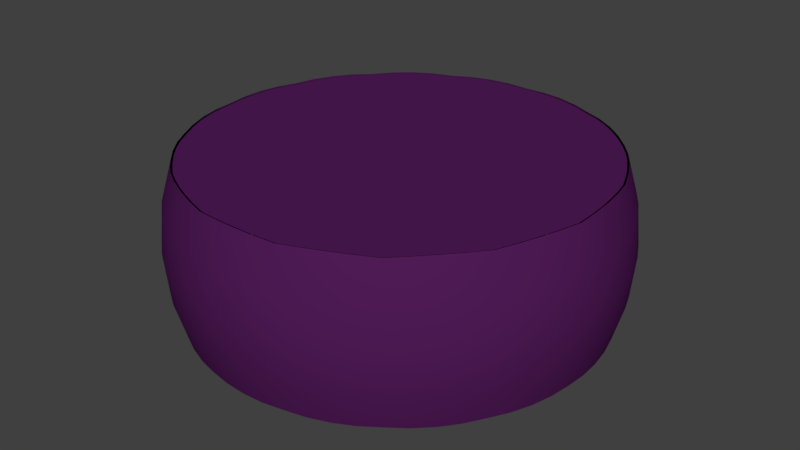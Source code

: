 # Source: Aubergine_Split.blend  (saved by Blender 2.78.0; exported with 4.5.12 LTS)
import bpy
from mathutils import Matrix  # noqa: F401  (used for matrix-valued properties, if any)

bpy.ops.wm.read_factory_settings(use_empty=True)
scene = bpy.context.scene
scene.name = 'Scene'

# ---- collections
col_collection_1 = bpy.data.collections.new('Collection 1'); scene.collection.children.link(col_collection_1)

# ---- materials (node trees are filled in below, after node groups)
mat_bottom = bpy.data.materials.new('Bottom')
mat_bottom.alpha_threshold = 0.0
mat_bottom.use_transparent_shadow = False
mat_bottom.diffuse_color = (0.08317, 0.01174, 0.0985, 1.0)
mat_bottom.roughness = 0.5
mat_top = bpy.data.materials.new('Top')
mat_top.alpha_threshold = 0.0
mat_top.use_transparent_shadow = False
mat_top.diffuse_color = (0.009348, 0.2738, 0.01868, 1.0)
mat_top.roughness = 0.5

# ---- material node trees

# ---- world
world_world = bpy.data.worlds.new('World'); scene.world = world_world
world_world.color = (0.05088, 0.05088, 0.05088)
world_world.use_sun_shadow = False
world_world.sun_shadow_jitter_overblur = 0.0
world_world.cycles.sampling_method = 'MANUAL'

# ---- meshes
me_sphere_001 = bpy.data.meshes.new('Sphere.001')
me_sphere_001.from_pydata([(0.29, 0.6514, 0.275), (0.2919, 0.6556, -0.2628), (0.5299, 0.4771, 0.275), (0.5333, 0.4802, -0.2628), (0.6781, 0.2203, 0.275), (0.6825, 0.2218, -0.2628), (0.7091, -0.07453, 0.275), (0.7137, -0.07502, -0.2628), (0.6175, -0.3565, 0.275), (0.6215, -0.3588, -0.2628), (0.4191, -0.5769, 0.275), (0.4218, -0.5806, -0.2628), (0.1482, -0.6974, 0.275), (0.1492, -0.702, -0.2628), (-0.1482, -0.6974, 0.275), (-0.1492, -0.702, -0.2628), (-0.4191, -0.5769, 0.275), (-0.4218, -0.5806, -0.2628), (-0.6175, -0.3565, 0.275), (-0.6215, -0.3588, -0.2628), (-0.7091, -0.07453, 0.275), (-0.7137, -0.07502, -0.2628), (-0.6781, 0.2203, 0.275), (-0.6825, 0.2218, -0.2628), (-0.5299, 0.4771, 0.275), (-0.5333, 0.4802, -0.2628), (-0.29, 0.6514, 0.275), (-0.2919, 0.6556, -0.2628), (1.031e-07, 0.713, 0.275), (1.226e-07, 0.7177, -0.2628), (0.4878, 0.5182, 0.2784), (0.442, 0.557, 0.2802), (0.3931, 0.5925, 0.2802), (0.3421, 0.6241, 0.2784), (0.4911, 0.5217, -0.266), (0.445, 0.5607, -0.2677), (0.3958, 0.5965, -0.2677), (0.3444, 0.6282, -0.266), (0.6564, 0.275, 0.2784), (0.6303, 0.329, 0.2802), (0.6001, 0.3814, 0.2802), (0.5664, 0.431, 0.2784), (0.6608, 0.2769, -0.266), (0.6346, 0.3313, -0.2677), (0.6042, 0.3839, -0.2677), (0.5702, 0.4338, -0.266), (0.7115, -0.01575, 0.2784), (0.7097, 0.04422, 0.2802), (0.7033, 0.1043, 0.2802), (0.6927, 0.1633, 0.2784), (0.7163, -0.01585, -0.266), (0.7144, 0.04452, -0.2677), (0.7081, 0.105, -0.2677), (0.6973, 0.1644, -0.266), (0.7039, -0.1334, -0.266), (0.6896, -0.1921, -0.2677), (0.6708, -0.2499, -0.2677), (0.6479, -0.3058, -0.266), (0.6436, -0.3038, 0.2784), (0.6663, -0.2482, 0.2802), (0.685, -0.1908, 0.2802), (0.6993, -0.1325, 0.2784), (0.4675, -0.5429, -0.266), (0.5111, -0.5011, -0.2677), (0.5518, -0.456, -0.2677), (0.5888, -0.4082, -0.266), (0.5849, -0.4055, 0.2784), (0.5481, -0.4529, 0.2802), (0.5077, -0.4978, 0.2802), (0.4644, -0.5393, 0.2784), (0.2049, -0.6816, 0.2784), (0.2614, -0.6613, 0.2802), (0.3165, -0.6367, 0.2802), (0.3694, -0.6083, 0.2784), (0.2063, -0.6861, -0.266), (0.2631, -0.6657, -0.2677), (0.3187, -0.641, -0.2677), (0.3719, -0.6124, -0.266), (-0.09004, -0.706, 0.2784), (-0.0302, -0.7104, 0.2802), (0.0302, -0.7104, 0.2802), (0.09004, -0.706, 0.2784), (-0.09064, -0.7107, -0.266), (-0.0304, -0.7152, -0.2677), (0.0304, -0.7152, -0.2677), (0.09064, -0.7107, -0.266), (-0.3694, -0.6083, 0.2784), (-0.3165, -0.6367, 0.2802), (-0.2614, -0.6613, 0.2802), (-0.2049, -0.6816, 0.2784), (-0.3719, -0.6124, -0.266), (-0.3187, -0.641, -0.2677), (-0.2631, -0.6657, -0.2677), (-0.2063, -0.6861, -0.266), (-0.5849, -0.4055, 0.2784), (-0.5481, -0.4529, 0.2802), (-0.5077, -0.4978, 0.2802), (-0.4644, -0.5393, 0.2784), (-0.5888, -0.4082, -0.266), (-0.5518, -0.456, -0.2677), (-0.5111, -0.5011, -0.2677), (-0.4675, -0.5429, -0.266), (-0.7039, -0.1334, -0.266), (-0.6896, -0.1921, -0.2677), (-0.6708, -0.2499, -0.2677), (-0.6479, -0.3058, -0.266), (-0.6436, -0.3038, 0.2784), (-0.6663, -0.2482, 0.2802), (-0.685, -0.1908, 0.2802), (-0.6993, -0.1325, 0.2784), (-0.6927, 0.1633, 0.2784), (-0.7033, 0.1043, 0.2802), (-0.7097, 0.04422, 0.2802), (-0.7115, -0.01575, 0.2784), (-0.6973, 0.1644, -0.266), (-0.7081, 0.105, -0.2677), (-0.7144, 0.04452, -0.2677), (-0.7163, -0.01585, -0.266), (-0.5664, 0.431, 0.2784), (-0.6001, 0.3814, 0.2802), (-0.6303, 0.329, 0.2802), (-0.6564, 0.275, 0.2784), (-0.5702, 0.4338, -0.266), (-0.6042, 0.3839, -0.2677), (-0.6346, 0.3313, -0.2677), (-0.6608, 0.2769, -0.266), (-0.3421, 0.6241, 0.2784), (-0.3931, 0.5925, 0.2802), (-0.442, 0.557, 0.2802), (-0.4878, 0.5182, 0.2784), (-0.3444, 0.6282, -0.266), (-0.3958, 0.5965, -0.2677), (-0.445, 0.5607, -0.2677), (-0.4911, 0.5217, -0.266), (-0.05871, 0.7093, 0.2784), (-0.1182, 0.7012, 0.2802), (-0.1772, 0.6886, 0.2802), (-0.2349, 0.6719, 0.2784), (-0.0591, 0.714, -0.266), (-0.119, 0.7059, -0.2677), (-0.1784, 0.6932, -0.2677), (-0.2364, 0.6763, -0.266), (0.2349, 0.6719, 0.2784), (0.1772, 0.6886, 0.2802), (0.1182, 0.7012, 0.2802), (0.05871, 0.7093, 0.2784), (0.2364, 0.6763, -0.266), (0.1784, 0.6932, -0.2677), (0.119, 0.7059, -0.2677), (0.0591, 0.714, -0.266)], [], [(2, 30, 31, 32, 33, 0, 142, 143, 144, 145, 28, 134, 135, 136, 137, 26, 126, 127, 128, 129, 24, 118, 119, 120, 121, 22, 110, 111, 112, 113, 20, 109, 108, 107, 106, 18, 94, 95, 96, 97, 16, 86, 87, 88, 89, 14, 78, 79, 80, 81, 12, 70, 71, 72, 73, 10, 69, 68, 67, 66, 8, 58, 59, 60, 61, 6, 46, 47, 48, 49, 4, 38, 39, 40, 41), (3, 45, 44, 43, 42, 5, 53, 52, 51, 50, 7, 54, 55, 56, 57, 9, 65, 64, 63, 62, 11, 77, 76, 75, 74, 13, 85, 84, 83, 82, 15, 93, 92, 91, 90, 17, 101, 100, 99, 98, 19, 105, 104, 103, 102, 21, 117, 116, 115, 114, 23, 125, 124, 123, 122, 25, 133, 132, 131, 130, 27, 141, 140, 139, 138, 29, 149, 148, 147, 146, 1, 37, 36, 35, 34)])
me_sphere_001.polygons.foreach_set('use_smooth', [True] * 2)
_uv = me_sphere_001.uv_layers.new(name='UVMap')
_uv.uv.foreach_set('vector', [0.7618, 0.7763, 0.7543, 0.7822, 0.7469, 0.788, 0.7395, 0.7938, 0.7321, 0.7996, 0.7246, 0.8054, 0.7157, 0.8075, 0.7067, 0.8095, 0.6977, 0.8116, 0.6887, 0.8136, 0.6798, 0.8157, 0.6708, 0.8136, 0.6618, 0.8116, 0.6528, 0.8095, 0.6438, 0.8075, 0.6349, 0.8054, 0.6274, 0.7996, 0.62, 0.7938, 0.6126, 0.788, 0.6052, 0.7822, 0.5977, 0.7763, 0.5932, 0.7678, 0.5886, 0.7592, 0.584, 0.7507, 0.5794, 0.7421, 0.5748, 0.7335, 0.5738, 0.7237, 0.5729, 0.7139, 0.5719, 0.704, 0.571, 0.6942, 0.57, 0.6844, 0.5728, 0.675, 0.5757, 0.6656, 0.5785, 0.6562, 0.5814, 0.6468, 0.5842, 0.6374, 0.5903, 0.63, 0.5965, 0.6227, 0.6026, 0.6153, 0.6087, 0.608, 0.6149, 0.6006, 0.6233, 0.5966, 0.6317, 0.5926, 0.64, 0.5886, 0.6484, 0.5845, 0.6568, 0.5805, 0.666, 0.5805, 0.6752, 0.5805, 0.6843, 0.5805, 0.6935, 0.5805, 0.7027, 0.5805, 0.7111, 0.5845, 0.7195, 0.5886, 0.7278, 0.5926, 0.7362, 0.5966, 0.7446, 0.6006, 0.7508, 0.608, 0.7569, 0.6153, 0.763, 0.6227, 0.7692, 0.63, 0.7753, 0.6374, 0.7781, 0.6468, 0.781, 0.6562, 0.7838, 0.6656, 0.7867, 0.675, 0.7895, 0.6844, 0.7885, 0.6942, 0.7876, 0.704, 0.7866, 0.7139, 0.7857, 0.7237, 0.7847, 0.7335, 0.7801, 0.7421, 0.7755, 0.7507, 0.7709, 0.7592, 0.7663, 0.7678, 0.3039, 0.2599, 0.3064, 0.2684, 0.3089, 0.2769, 0.3114, 0.2853, 0.3139, 0.2938, 0.3164, 0.3023, 0.3156, 0.3111, 0.3147, 0.32, 0.3139, 0.3288, 0.3131, 0.3377, 0.3122, 0.3465, 0.3082, 0.3542, 0.3041, 0.3619, 0.3001, 0.3697, 0.296, 0.3774, 0.292, 0.3851, 0.2854, 0.3903, 0.2788, 0.3955, 0.2723, 0.4008, 0.2657, 0.406, 0.2592, 0.4112, 0.2513, 0.4131, 0.2433, 0.4149, 0.2354, 0.4168, 0.2275, 0.4186, 0.2196, 0.4205, 0.2116, 0.4186, 0.2037, 0.4168, 0.1958, 0.4149, 0.1879, 0.4131, 0.1799, 0.4112, 0.1734, 0.406, 0.1668, 0.4008, 0.1603, 0.3955, 0.1537, 0.3903, 0.1472, 0.3851, 0.1431, 0.3774, 0.1391, 0.3697, 0.135, 0.3619, 0.131, 0.3542, 0.1269, 0.3465, 0.1261, 0.3377, 0.1252, 0.3288, 0.1244, 0.32, 0.1235, 0.3111, 0.1227, 0.3023, 0.1252, 0.2938, 0.1277, 0.2853, 0.1302, 0.2769, 0.1327, 0.2684, 0.1352, 0.2599, 0.1406, 0.2533, 0.146, 0.2467, 0.1515, 0.2401, 0.1569, 0.2335, 0.1623, 0.2269, 0.1697, 0.2232, 0.1771, 0.2196, 0.1845, 0.216, 0.1919, 0.2124, 0.1993, 0.2088, 0.2074, 0.2088, 0.2155, 0.2088, 0.2236, 0.2088, 0.2317, 0.2088, 0.2398, 0.2088, 0.2472, 0.2124, 0.2546, 0.216, 0.262, 0.2196, 0.2694, 0.2232, 0.2768, 0.2269, 0.2822, 0.2335, 0.2877, 0.2401, 0.2931, 0.2467, 0.2985, 0.2533])
me_sphere_001.materials.append(mat_bottom)
me_sphere_001.materials.append(mat_top)
me_sphere_001.use_remesh_preserve_volume = False
me_sphere_001.use_remesh_preserve_attributes = False
me_sphere_001.use_mirror_vertex_groups = False
me_sphere_001.update()
me_sphere = bpy.data.meshes.new('Sphere')
me_sphere.from_pydata([(0.2806, 0.6303, 0.2662), (0.2825, 0.6344, -0.2543), (0.5128, 0.4617, 0.2662), (0.5161, 0.4647, -0.2543), (0.6562, 0.2132, 0.2662), (0.6605, 0.2146, -0.2543), (0.6862, -0.07212, 0.2662), (0.6907, -0.07259, -0.2543), (0.5975, -0.345, 0.2662), (0.6014, -0.3472, -0.2543), (0.4056, -0.5582, 0.2662), (0.4082, -0.5618, -0.2543), (0.1435, -0.6749, 0.2662), (0.1444, -0.6793, -0.2543), (-0.1435, -0.6749, 0.2662), (-0.1444, -0.6793, -0.2543), (-0.4056, -0.5582, 0.2662), (-0.4082, -0.5618, -0.2543), (-0.5975, -0.345, 0.2662), (-0.6014, -0.3472, -0.2543), (-0.6862, -0.07212, 0.2662), (-0.6907, -0.07259, -0.2543), (-0.6562, 0.2132, 0.2662), (-0.6605, 0.2146, -0.2543), (-0.5128, 0.4617, 0.2662), (-0.5161, 0.4647, -0.2543), (-0.2806, 0.6303, 0.2662), (-0.2825, 0.6344, -0.2543), (1.012e-07, 0.69, 0.2662), (1.193e-07, 0.6945, -0.2543), (0.2955, 0.6637, 0.1383), (0.3008, 0.6756, -4.111e-07), (0.2958, 0.6643, -0.1348), (0.5399, 0.4861, 0.1383), (0.5496, 0.4948, -3.35e-07), (0.5404, 0.4866, -0.1348), (0.4613, 0.5111, 0.27), (0.4044, 0.5566, 0.2713), (0.3436, 0.5967, 0.27), (0.4644, 0.5145, -0.258), (0.4071, 0.5603, -0.2592), (0.3458, 0.6006, -0.258), (0.6909, 0.2245, 0.1383), (0.7033, 0.2285, -4.111e-07), (0.6916, 0.2247, -0.1348), (0.6293, 0.2793, 0.27), (0.5958, 0.344, 0.2713), (0.5565, 0.4053, 0.27), (0.6335, 0.2812, -0.258), (0.5998, 0.3463, -0.2592), (0.5602, 0.408, -0.258), (0.7225, -0.07594, 0.1383), (0.7355, -0.0773, -2.133e-07), (0.7232, -0.07601, -0.1348), (0.6885, -0.0007995, 0.27), (0.6842, 0.07191, 0.2713), (0.6733, 0.1439, 0.27), (0.6931, -0.0008049, -0.258), (0.6888, 0.0724, -0.2592), (0.6778, 0.1449, -0.258), (0.6292, -0.3633, 0.1383), (0.6405, -0.3698, -2.133e-07), (0.6297, -0.3636, -0.1348), (0.6781, -0.1433, -0.258), (0.6587, -0.214, -0.2592), (0.6328, -0.2826, -0.258), (0.6286, -0.2808, 0.27), (0.6543, -0.2126, 0.2713), (0.6736, -0.1424, 0.27), (0.427, -0.5878, 0.1383), (0.4347, -0.5983, -1.22e-07), (0.4274, -0.5883, -0.1348), (0.4632, -0.5156, -0.258), (0.5147, -0.4634, -0.2592), (0.5612, -0.4067, -0.258), (0.5575, -0.404, 0.27), (0.5113, -0.4603, 0.2713), (0.4601, -0.5122, 0.27), (0.151, -0.7106, 0.1383), (0.1538, -0.7234, -6.116e-08), (0.1512, -0.7113, -0.1348), (0.212, -0.655, 0.27), (0.2798, -0.6285, 0.2713), (0.3449, -0.5959, 0.27), (0.2134, -0.6594, -0.258), (0.2817, -0.6327, -0.2592), (0.3472, -0.5998, -0.258), (-0.151, -0.7106, 0.1383), (-0.1538, -0.7234, 1.519e-07), (-0.1512, -0.7113, -0.1348), (-0.07276, -0.6846, 0.27), (-5.933e-08, -0.688, 0.2713), (0.07276, -0.6846, 0.27), (-0.07325, -0.6892, -0.258), (-8.339e-08, -0.6926, -0.2592), (0.07325, -0.6892, -0.258), (-0.427, -0.5878, 0.1383), (-0.4347, -0.5983, 1.519e-07), (-0.4274, -0.5883, -0.1348), (-0.3449, -0.5959, 0.27), (-0.2798, -0.6285, 0.2713), (-0.212, -0.655, 0.27), (-0.3472, -0.5998, -0.258), (-0.2817, -0.6327, -0.2592), (-0.2134, -0.6594, -0.258), (-0.6292, -0.3632, 0.1383), (-0.6405, -0.3698, 3.192e-07), (-0.6297, -0.3636, -0.1348), (-0.5575, -0.404, 0.27), (-0.5113, -0.4603, 0.2713), (-0.4601, -0.5122, 0.27), (-0.5612, -0.4067, -0.258), (-0.5147, -0.4634, -0.2592), (-0.4632, -0.5156, -0.258), (-0.7225, -0.07594, 0.1383), (-0.7355, -0.0773, 3.649e-07), (-0.7232, -0.07601, -0.1348), (-0.6781, -0.1433, -0.258), (-0.6587, -0.214, -0.2592), (-0.6328, -0.2826, -0.258), (-0.6286, -0.2808, 0.27), (-0.6543, -0.2126, 0.2713), (-0.6736, -0.1424, 0.27), (-0.6909, 0.2245, 0.1383), (-0.7033, 0.2285, 3.649e-07), (-0.6916, 0.2247, -0.1348), (-0.6733, 0.1439, 0.27), (-0.6842, 0.07191, 0.2713), (-0.6885, -0.0007994, 0.27), (-0.6778, 0.1449, -0.258), (-0.6888, 0.0724, -0.2592), (-0.6931, -0.0008047, -0.258), (-0.5399, 0.4861, 0.1383), (-0.5496, 0.4948, 1.975e-07), (-0.5404, 0.4866, -0.1348), (-0.5565, 0.4053, 0.27), (-0.5958, 0.344, 0.2713), (-0.6293, 0.2793, 0.27), (-0.5602, 0.408, -0.258), (-0.5998, 0.3463, -0.2592), (-0.6335, 0.2812, -0.258), (-0.2955, 0.6637, 0.1383), (-0.3008, 0.6756, 1.519e-07), (-0.2958, 0.6643, -0.1348), (-0.3436, 0.5967, 0.27), (-0.4044, 0.5566, 0.2713), (-0.4613, 0.5111, 0.27), (-0.3458, 0.6006, -0.258), (-0.4071, 0.5603, -0.2592), (-0.4644, 0.5145, -0.258), (1.093e-07, 0.7265, 0.1383), (1.154e-07, 0.7395, 1.975e-07), (1.186e-07, 0.7271, -0.1348), (-0.07117, 0.6848, 0.27), (-0.143, 0.6729, 0.2713), (-0.2135, 0.6545, 0.27), (-0.07165, 0.6894, -0.258), (-0.144, 0.6775, -0.2592), (-0.2149, 0.6589, -0.258), (0.2135, 0.6545, 0.27), (0.143, 0.6729, 0.2713), (0.07117, 0.6848, 0.27), (0.2149, 0.6589, -0.258), (0.144, 0.6775, -0.2592), (0.07165, 0.6894, -0.258), (-0.2254, 0.6909, -0.137), (-0.1511, 0.7107, -0.1377), (-0.07513, 0.7228, -0.137), (-0.2293, 0.7031, 1.658e-07), (-0.1538, 0.7234, 1.783e-07), (-0.07645, 0.7356, 1.89e-07), (-0.2252, 0.6903, 0.1405), (-0.1509, 0.7101, 0.1412), (-0.07506, 0.7222, 0.1405), (-0.4869, 0.5395, -0.137), (-0.4271, 0.5878, -0.1377), (-0.3626, 0.6298, -0.137), (-0.4955, 0.549, 1.89e-07), (-0.4347, 0.5983, 1.783e-07), (-0.369, 0.6409, 1.658e-07), (-0.4865, 0.539, 0.1405), (-0.4267, 0.5873, 0.1412), (-0.3623, 0.6292, 0.1405), (-0.6643, 0.2948, -0.137), (-0.6293, 0.3633, -0.1377), (-0.5875, 0.4279, -0.137), (-0.676, 0.3, 3.282e-07), (-0.6405, 0.3698, 2.872e-07), (-0.5978, 0.4354, 2.431e-07), (-0.6636, 0.2946, 0.1405), (-0.6287, 0.363, 0.1412), (-0.5869, 0.4275, 0.1405), (-0.7267, -0.0008438, -0.137), (-0.7226, 0.07595, -0.1377), (-0.7107, 0.1519, -0.137), (-0.7395, -0.0008587, 3.707e-07), (-0.7355, 0.0773, 3.727e-07), (-0.7232, 0.1546, 3.707e-07), (-0.7261, -0.000843, 0.1405), (-0.722, 0.07588, 0.1412), (-0.71, 0.1518, 0.1405), (-0.6636, -0.2964, -0.137), (-0.691, -0.2245, -0.1377), (-0.711, -0.1503, -0.137), (-0.6753, -0.3016, 3.359e-07), (-0.7033, -0.2285, 3.494e-07), (-0.7236, -0.1529, 3.591e-07), (-0.663, -0.2961, 0.1405), (-0.6904, -0.2243, 0.1412), (-0.7104, -0.1501, 0.1405), (-0.4857, -0.5406, -0.137), (-0.54, -0.4862, -0.1377), (-0.5884, -0.4265, -0.137), (-0.4942, -0.5502, 1.967e-07), (-0.5496, -0.4948, 2.405e-07), (-0.5988, -0.434, 2.818e-07), (-0.4852, -0.5401, 0.1405), (-0.5395, -0.4857, 0.1412), (-0.5879, -0.4261, 0.1405), (-0.2238, -0.6914, -0.137), (-0.2955, -0.6638, -0.1377), (-0.3641, -0.629, -0.137), (-0.2277, -0.7036, 1.542e-07), (-0.3008, -0.6756, 1.549e-07), (-0.3705, -0.64, 1.542e-07), (-0.2236, -0.6908, 0.1405), (-0.2953, -0.6632, 0.1412), (-0.3638, -0.6284, 0.1405), (0.0768, -0.7227, -0.137), (-9.1e-08, -0.7266, -0.1377), (-0.0768, -0.7227, -0.137), (0.07816, -0.7354, -8.265e-09), (-7.945e-08, -0.7395, 4.606e-08), (-0.07816, -0.7354, 1e-07), (0.07673, -0.722, 0.1405), (-7.108e-08, -0.7259, 0.1412), (-0.07673, -0.722, 0.1405), (0.3641, -0.629, -0.137), (0.2955, -0.6638, -0.1377), (0.2238, -0.6914, -0.137), (0.3705, -0.64, -1.088e-07), (0.3008, -0.6756, -9.395e-08), (0.2277, -0.7036, -7.787e-08), (0.3638, -0.6284, 0.1405), (0.2953, -0.6632, 0.1412), (0.2236, -0.6908, 0.1405), (0.5884, -0.4265, -0.137), (0.54, -0.4862, -0.1377), (0.4857, -0.5406, -0.137), (0.5988, -0.434, -1.939e-07), (0.5496, -0.4948, -1.717e-07), (0.4942, -0.5502, -1.475e-07), (0.5879, -0.4261, 0.1405), (0.5395, -0.4857, 0.1412), (0.4852, -0.5401, 0.1405), (0.711, -0.1503, -0.137), (0.691, -0.2245, -0.1377), (0.6636, -0.2964, -0.137), (0.7236, -0.1529, -2.171e-07), (0.7033, -0.2285, -2.184e-07), (0.6753, -0.3016, -2.171e-07), (0.7104, -0.1501, 0.1405), (0.6904, -0.2243, 0.1412), (0.663, -0.2961, 0.1405), (0.7107, 0.1519, -0.137), (0.7226, 0.07595, -0.1377), (0.7267, -0.0008439, -0.137), (0.7232, 0.1546, -3.679e-07), (0.7355, 0.0773, -3.195e-07), (0.7395, -0.0008588, -2.674e-07), (0.71, 0.1518, 0.1405), (0.722, 0.07588, 0.1412), (0.7261, -0.0008431, 0.1405), (0.5875, 0.4279, -0.137), (0.6293, 0.3633, -0.1377), (0.6643, 0.2948, -0.137), (0.5978, 0.4354, -3.602e-07), (0.6405, 0.3698, -3.817e-07), (0.676, 0.3, -3.989e-07), (0.5869, 0.4275, 0.1405), (0.6287, 0.363, 0.1412), (0.6636, 0.2946, 0.1405), (0.3626, 0.6298, -0.137), (0.4271, 0.5878, -0.1377), (0.4869, 0.5395, -0.137), (0.369, 0.6409, -3.989e-07), (0.4347, 0.5983, -3.817e-07), (0.4955, 0.549, -3.602e-07), (0.3623, 0.6292, 0.1405), (0.4267, 0.5873, 0.1412), (0.4865, 0.539, 0.1405), (0.07513, 0.7228, -0.137), (0.1511, 0.7107, -0.1377), (0.2254, 0.6909, -0.137), (0.07645, 0.7356, 4.588e-08), (0.1538, 0.7234, -1.095e-07), (0.2293, 0.7031, -2.635e-07), (0.07506, 0.7222, 0.1405), (0.1509, 0.7101, 0.1412), (0.2252, 0.6903, 0.1405)], [], [(299, 159, 0, 30), (290, 36, 2, 33), (281, 45, 4, 42), (272, 54, 6, 51), (263, 66, 8, 60), (254, 77, 10, 69), (245, 81, 12, 78), (236, 90, 14, 87), (227, 99, 16, 96), (218, 108, 18, 105), (209, 122, 20, 114), (200, 126, 22, 123), (191, 135, 24, 132), (182, 144, 26, 141), (173, 153, 28, 150), (156, 167, 152, 29), (167, 170, 151, 152), (170, 173, 150, 151), (27, 143, 165, 158), (158, 165, 166, 157), (157, 166, 167, 156), (143, 142, 168, 165), (165, 168, 169, 166), (166, 169, 170, 167), (142, 141, 171, 168), (168, 171, 172, 169), (169, 172, 173, 170), (141, 26, 155, 171), (171, 155, 154, 172), (172, 154, 153, 173), (147, 176, 143, 27), (176, 179, 142, 143), (179, 182, 141, 142), (25, 134, 174, 149), (149, 174, 175, 148), (148, 175, 176, 147), (134, 133, 177, 174), (174, 177, 178, 175), (175, 178, 179, 176), (133, 132, 180, 177), (177, 180, 181, 178), (178, 181, 182, 179), (132, 24, 146, 180), (180, 146, 145, 181), (181, 145, 144, 182), (138, 185, 134, 25), (185, 188, 133, 134), (188, 191, 132, 133), (23, 125, 183, 140), (140, 183, 184, 139), (139, 184, 185, 138), (125, 124, 186, 183), (183, 186, 187, 184), (184, 187, 188, 185), (124, 123, 189, 186), (186, 189, 190, 187), (187, 190, 191, 188), (123, 22, 137, 189), (189, 137, 136, 190), (190, 136, 135, 191), (129, 194, 125, 23), (194, 197, 124, 125), (197, 200, 123, 124), (21, 116, 192, 131), (131, 192, 193, 130), (130, 193, 194, 129), (116, 115, 195, 192), (192, 195, 196, 193), (193, 196, 197, 194), (115, 114, 198, 195), (195, 198, 199, 196), (196, 199, 200, 197), (114, 20, 128, 198), (198, 128, 127, 199), (199, 127, 126, 200), (117, 203, 116, 21), (203, 206, 115, 116), (206, 209, 114, 115), (19, 107, 201, 119), (119, 201, 202, 118), (118, 202, 203, 117), (107, 106, 204, 201), (201, 204, 205, 202), (202, 205, 206, 203), (106, 105, 207, 204), (204, 207, 208, 205), (205, 208, 209, 206), (105, 18, 120, 207), (207, 120, 121, 208), (208, 121, 122, 209), (111, 212, 107, 19), (212, 215, 106, 107), (215, 218, 105, 106), (17, 98, 210, 113), (113, 210, 211, 112), (112, 211, 212, 111), (98, 97, 213, 210), (210, 213, 214, 211), (211, 214, 215, 212), (97, 96, 216, 213), (213, 216, 217, 214), (214, 217, 218, 215), (96, 16, 110, 216), (216, 110, 109, 217), (217, 109, 108, 218), (102, 221, 98, 17), (221, 224, 97, 98), (224, 227, 96, 97), (15, 89, 219, 104), (104, 219, 220, 103), (103, 220, 221, 102), (89, 88, 222, 219), (219, 222, 223, 220), (220, 223, 224, 221), (88, 87, 225, 222), (222, 225, 226, 223), (223, 226, 227, 224), (87, 14, 101, 225), (225, 101, 100, 226), (226, 100, 99, 227), (93, 230, 89, 15), (230, 233, 88, 89), (233, 236, 87, 88), (13, 80, 228, 95), (95, 228, 229, 94), (94, 229, 230, 93), (80, 79, 231, 228), (228, 231, 232, 229), (229, 232, 233, 230), (79, 78, 234, 231), (231, 234, 235, 232), (232, 235, 236, 233), (78, 12, 92, 234), (234, 92, 91, 235), (235, 91, 90, 236), (84, 239, 80, 13), (239, 242, 79, 80), (242, 245, 78, 79), (11, 71, 237, 86), (86, 237, 238, 85), (85, 238, 239, 84), (71, 70, 240, 237), (237, 240, 241, 238), (238, 241, 242, 239), (70, 69, 243, 240), (240, 243, 244, 241), (241, 244, 245, 242), (69, 10, 83, 243), (243, 83, 82, 244), (244, 82, 81, 245), (72, 248, 71, 11), (248, 251, 70, 71), (251, 254, 69, 70), (9, 62, 246, 74), (74, 246, 247, 73), (73, 247, 248, 72), (62, 61, 249, 246), (246, 249, 250, 247), (247, 250, 251, 248), (61, 60, 252, 249), (249, 252, 253, 250), (250, 253, 254, 251), (60, 8, 75, 252), (252, 75, 76, 253), (253, 76, 77, 254), (65, 257, 62, 9), (257, 260, 61, 62), (260, 263, 60, 61), (7, 53, 255, 63), (63, 255, 256, 64), (64, 256, 257, 65), (53, 52, 258, 255), (255, 258, 259, 256), (256, 259, 260, 257), (52, 51, 261, 258), (258, 261, 262, 259), (259, 262, 263, 260), (51, 6, 68, 261), (261, 68, 67, 262), (262, 67, 66, 263), (57, 266, 53, 7), (266, 269, 52, 53), (269, 272, 51, 52), (5, 44, 264, 59), (59, 264, 265, 58), (58, 265, 266, 57), (44, 43, 267, 264), (264, 267, 268, 265), (265, 268, 269, 266), (43, 42, 270, 267), (267, 270, 271, 268), (268, 271, 272, 269), (42, 4, 56, 270), (270, 56, 55, 271), (271, 55, 54, 272), (48, 275, 44, 5), (275, 278, 43, 44), (278, 281, 42, 43), (3, 35, 273, 50), (50, 273, 274, 49), (49, 274, 275, 48), (35, 34, 276, 273), (273, 276, 277, 274), (274, 277, 278, 275), (34, 33, 279, 276), (276, 279, 280, 277), (277, 280, 281, 278), (33, 2, 47, 279), (279, 47, 46, 280), (280, 46, 45, 281), (39, 284, 35, 3), (284, 287, 34, 35), (287, 290, 33, 34), (1, 32, 282, 41), (41, 282, 283, 40), (40, 283, 284, 39), (32, 31, 285, 282), (282, 285, 286, 283), (283, 286, 287, 284), (31, 30, 288, 285), (285, 288, 289, 286), (286, 289, 290, 287), (30, 0, 38, 288), (288, 38, 37, 289), (289, 37, 36, 290), (162, 293, 32, 1), (293, 296, 31, 32), (296, 299, 30, 31), (29, 152, 291, 164), (164, 291, 292, 163), (163, 292, 293, 162), (152, 151, 294, 291), (291, 294, 295, 292), (292, 295, 296, 293), (151, 150, 297, 294), (294, 297, 298, 295), (295, 298, 299, 296), (150, 28, 161, 297), (297, 161, 160, 298), (298, 160, 159, 299)])
me_sphere.polygons.foreach_set('use_smooth', [True] * 240)
_uv = me_sphere.uv_layers.new(name='UVMap')
_uv.uv.foreach_set('vector', [0.3039, 0.6862, 0.3055, 0.7263, 0.2967, 0.7265, 0.295, 0.6864, 0.2898, 0.6877, 0.2916, 0.7278, 0.2899, 0.7282, 0.2881, 0.6881, 0.3055, 0.6898, 0.3071, 0.7298, 0.3128, 0.7303, 0.3113, 0.6903, 0.3483, 0.692, 0.3493, 0.732, 0.3615, 0.7325, 0.3607, 0.6925, 0.4109, 0.694, 0.4111, 0.7339, 0.4276, 0.7344, 0.4276, 0.6944, 0.4823, 0.6954, 0.4816, 0.7353, 0.4996, 0.7356, 0.5006, 0.6957, 0.5503, 0.696, 0.5487, 0.7359, 0.565, 0.736, 0.5669, 0.6961, 0.6031, 0.6957, 0.6008, 0.7357, 0.6127, 0.7355, 0.6152, 0.6956, 0.6316, 0.6946, 0.6288, 0.7345, 0.6342, 0.7342, 0.637, 0.6942, 0.6308, 0.6927, 0.6281, 0.7327, 0.626, 0.7322, 0.6287, 0.6922, 0.6009, 0.6906, 0.5985, 0.7306, 0.5894, 0.73, 0.5916, 0.69, 0.547, 0.6884, 0.5454, 0.7285, 0.5307, 0.7279, 0.5321, 0.6879, 0.4785, 0.6867, 0.4778, 0.7267, 0.4602, 0.7263, 0.4606, 0.6863, 0.4072, 0.6856, 0.4075, 0.7257, 0.3899, 0.7255, 0.3894, 0.6854, 0.3455, 0.6854, 0.3465, 0.7255, 0.3321, 0.7255, 0.3308, 0.6855, 0.3423, 0.5652, 0.3434, 0.6053, 0.3283, 0.6053, 0.3271, 0.5652, 0.3434, 0.6053, 0.3444, 0.6454, 0.3296, 0.6454, 0.3283, 0.6053, 0.3444, 0.6454, 0.3455, 0.6854, 0.3308, 0.6855, 0.3296, 0.6454, 0.388, 0.5651, 0.3885, 0.6052, 0.3734, 0.6052, 0.3728, 0.5652, 0.3728, 0.5652, 0.3734, 0.6052, 0.3584, 0.6053, 0.3575, 0.5652, 0.3575, 0.5652, 0.3584, 0.6053, 0.3434, 0.6053, 0.3423, 0.5652, 0.3885, 0.6052, 0.3889, 0.6453, 0.3741, 0.6453, 0.3734, 0.6052, 0.3734, 0.6052, 0.3741, 0.6453, 0.3593, 0.6453, 0.3584, 0.6053, 0.3584, 0.6053, 0.3593, 0.6453, 0.3444, 0.6454, 0.3434, 0.6053, 0.3889, 0.6453, 0.3894, 0.6854, 0.3748, 0.6854, 0.3741, 0.6453, 0.3741, 0.6453, 0.3748, 0.6854, 0.3601, 0.6854, 0.3593, 0.6453, 0.3593, 0.6453, 0.3601, 0.6854, 0.3455, 0.6854, 0.3444, 0.6454, 0.3894, 0.6854, 0.3899, 0.7255, 0.3754, 0.7255, 0.3748, 0.6854, 0.3748, 0.6854, 0.3754, 0.7255, 0.361, 0.7255, 0.3601, 0.6854, 0.3601, 0.6854, 0.361, 0.7255, 0.3465, 0.7255, 0.3455, 0.6854, 0.4065, 0.5654, 0.4067, 0.6054, 0.3885, 0.6052, 0.388, 0.5651, 0.4067, 0.6054, 0.407, 0.6455, 0.3889, 0.6453, 0.3885, 0.6052, 0.407, 0.6455, 0.4072, 0.6856, 0.3894, 0.6854, 0.3889, 0.6453, 0.462, 0.566, 0.4616, 0.6061, 0.4433, 0.6059, 0.4435, 0.5658, 0.4435, 0.5658, 0.4433, 0.6059, 0.425, 0.6057, 0.425, 0.5656, 0.425, 0.5656, 0.425, 0.6057, 0.4067, 0.6054, 0.4065, 0.5654, 0.4616, 0.6061, 0.4611, 0.6462, 0.4431, 0.646, 0.4433, 0.6059, 0.4433, 0.6059, 0.4431, 0.646, 0.425, 0.6457, 0.425, 0.6057, 0.425, 0.6057, 0.425, 0.6457, 0.407, 0.6455, 0.4067, 0.6054, 0.4611, 0.6462, 0.4606, 0.6863, 0.4428, 0.686, 0.4431, 0.646, 0.4431, 0.646, 0.4428, 0.686, 0.425, 0.6858, 0.425, 0.6457, 0.425, 0.6457, 0.425, 0.6858, 0.4072, 0.6856, 0.407, 0.6455, 0.4606, 0.6863, 0.4602, 0.7263, 0.4426, 0.7261, 0.4428, 0.686, 0.4428, 0.686, 0.4426, 0.7261, 0.425, 0.7259, 0.425, 0.6858, 0.425, 0.6858, 0.425, 0.7259, 0.4075, 0.7257, 0.4072, 0.6856, 0.4806, 0.5665, 0.4799, 0.6065, 0.4616, 0.6061, 0.462, 0.566, 0.4799, 0.6065, 0.4792, 0.6466, 0.4611, 0.6462, 0.4616, 0.6061, 0.4792, 0.6466, 0.4785, 0.6867, 0.4606, 0.6863, 0.4611, 0.6462, 0.5364, 0.5677, 0.535, 0.6078, 0.5166, 0.6074, 0.5178, 0.5673, 0.5178, 0.5673, 0.5166, 0.6074, 0.4983, 0.6069, 0.4992, 0.5669, 0.4992, 0.5669, 0.4983, 0.6069, 0.4799, 0.6065, 0.4806, 0.5665, 0.535, 0.6078, 0.5336, 0.6478, 0.5154, 0.6474, 0.5166, 0.6074, 0.5166, 0.6074, 0.5154, 0.6474, 0.4973, 0.647, 0.4983, 0.6069, 0.4983, 0.6069, 0.4973, 0.647, 0.4792, 0.6466, 0.4799, 0.6065, 0.5336, 0.6478, 0.5321, 0.6879, 0.5143, 0.6875, 0.5154, 0.6474, 0.5154, 0.6474, 0.5143, 0.6875, 0.4964, 0.6871, 0.4973, 0.647, 0.4973, 0.647, 0.4964, 0.6871, 0.4785, 0.6867, 0.4792, 0.6466, 0.5321, 0.6879, 0.5307, 0.7279, 0.5131, 0.7275, 0.5143, 0.6875, 0.5143, 0.6875, 0.5131, 0.7275, 0.4954, 0.7271, 0.4964, 0.6871, 0.4964, 0.6871, 0.4954, 0.7271, 0.4778, 0.7267, 0.4785, 0.6867, 0.5518, 0.5683, 0.5502, 0.6083, 0.535, 0.6078, 0.5364, 0.5677, 0.5502, 0.6083, 0.5486, 0.6484, 0.5336, 0.6478, 0.535, 0.6078, 0.5486, 0.6484, 0.547, 0.6884, 0.5321, 0.6879, 0.5336, 0.6478, 0.5982, 0.5699, 0.596, 0.6099, 0.5807, 0.6094, 0.5827, 0.5694, 0.5827, 0.5694, 0.5807, 0.6094, 0.5655, 0.6089, 0.5673, 0.5688, 0.5673, 0.5688, 0.5655, 0.6089, 0.5502, 0.6083, 0.5518, 0.5683, 0.596, 0.6099, 0.5938, 0.65, 0.5787, 0.6494, 0.5807, 0.6094, 0.5807, 0.6094, 0.5787, 0.6494, 0.5637, 0.6489, 0.5655, 0.6089, 0.5655, 0.6089, 0.5637, 0.6489, 0.5486, 0.6484, 0.5502, 0.6083, 0.5938, 0.65, 0.5916, 0.69, 0.5767, 0.6895, 0.5787, 0.6494, 0.5787, 0.6494, 0.5767, 0.6895, 0.5619, 0.6889, 0.5637, 0.6489, 0.5637, 0.6489, 0.5619, 0.6889, 0.547, 0.6884, 0.5486, 0.6484, 0.5916, 0.69, 0.5894, 0.73, 0.5747, 0.7295, 0.5767, 0.6895, 0.5767, 0.6895, 0.5747, 0.7295, 0.5601, 0.729, 0.5619, 0.6889, 0.5619, 0.6889, 0.5601, 0.729, 0.5454, 0.7285, 0.547, 0.6884, 0.6078, 0.5705, 0.6055, 0.6105, 0.596, 0.6099, 0.5982, 0.5699, 0.6055, 0.6105, 0.6032, 0.6505, 0.5938, 0.65, 0.596, 0.6099, 0.6032, 0.6505, 0.6009, 0.6906, 0.5916, 0.69, 0.5938, 0.65, 0.6368, 0.5722, 0.6341, 0.6122, 0.6246, 0.6117, 0.6271, 0.5717, 0.6271, 0.5717, 0.6246, 0.6117, 0.615, 0.6111, 0.6175, 0.5711, 0.6175, 0.5711, 0.615, 0.6111, 0.6055, 0.6105, 0.6078, 0.5705, 0.6341, 0.6122, 0.6314, 0.6522, 0.622, 0.6517, 0.6246, 0.6117, 0.6246, 0.6117, 0.622, 0.6517, 0.6126, 0.6511, 0.615, 0.6111, 0.615, 0.6111, 0.6126, 0.6511, 0.6032, 0.6505, 0.6055, 0.6105, 0.6314, 0.6522, 0.6287, 0.6922, 0.6194, 0.6917, 0.622, 0.6517, 0.622, 0.6517, 0.6194, 0.6917, 0.6101, 0.6911, 0.6126, 0.6511, 0.6126, 0.6511, 0.6101, 0.6911, 0.6009, 0.6906, 0.6032, 0.6505, 0.6287, 0.6922, 0.626, 0.7322, 0.6168, 0.7317, 0.6194, 0.6917, 0.6194, 0.6917, 0.6168, 0.7317, 0.6077, 0.7311, 0.6101, 0.6911, 0.6101, 0.6911, 0.6077, 0.7311, 0.5985, 0.7306, 0.6009, 0.6906, 0.6389, 0.5728, 0.6362, 0.6128, 0.6341, 0.6122, 0.6368, 0.5722, 0.6362, 0.6128, 0.6335, 0.6527, 0.6314, 0.6522, 0.6341, 0.6122, 0.6335, 0.6527, 0.6308, 0.6927, 0.6287, 0.6922, 0.6314, 0.6522, 0.6454, 0.5743, 0.6426, 0.6143, 0.6405, 0.6138, 0.6433, 0.5738, 0.6433, 0.5738, 0.6405, 0.6138, 0.6384, 0.6133, 0.6411, 0.5733, 0.6411, 0.5733, 0.6384, 0.6133, 0.6362, 0.6128, 0.6389, 0.5728, 0.6426, 0.6143, 0.6398, 0.6542, 0.6377, 0.6537, 0.6405, 0.6138, 0.6405, 0.6138, 0.6377, 0.6537, 0.6356, 0.6532, 0.6384, 0.6133, 0.6384, 0.6133, 0.6356, 0.6532, 0.6335, 0.6527, 0.6362, 0.6128, 0.6398, 0.6542, 0.637, 0.6942, 0.635, 0.6937, 0.6377, 0.6537, 0.6377, 0.6537, 0.635, 0.6937, 0.6329, 0.6932, 0.6356, 0.6532, 0.6356, 0.6532, 0.6329, 0.6932, 0.6308, 0.6927, 0.6335, 0.6527, 0.637, 0.6942, 0.6342, 0.7342, 0.6322, 0.7337, 0.635, 0.6937, 0.635, 0.6937, 0.6322, 0.7337, 0.6301, 0.7332, 0.6329, 0.6932, 0.6329, 0.6932, 0.6301, 0.7332, 0.6281, 0.7327, 0.6308, 0.6927, 0.6398, 0.5747, 0.637, 0.6146, 0.6426, 0.6143, 0.6454, 0.5743, 0.637, 0.6146, 0.6343, 0.6546, 0.6398, 0.6542, 0.6426, 0.6143, 0.6343, 0.6546, 0.6316, 0.6946, 0.637, 0.6942, 0.6398, 0.6542, 0.6227, 0.5757, 0.6202, 0.6157, 0.6258, 0.6153, 0.6284, 0.5754, 0.6284, 0.5754, 0.6258, 0.6153, 0.6314, 0.615, 0.6341, 0.575, 0.6341, 0.575, 0.6314, 0.615, 0.637, 0.6146, 0.6398, 0.5747, 0.6202, 0.6157, 0.6177, 0.6556, 0.6232, 0.6553, 0.6258, 0.6153, 0.6258, 0.6153, 0.6232, 0.6553, 0.6288, 0.6549, 0.6314, 0.615, 0.6314, 0.615, 0.6288, 0.6549, 0.6343, 0.6546, 0.637, 0.6146, 0.6177, 0.6556, 0.6152, 0.6956, 0.6207, 0.6952, 0.6232, 0.6553, 0.6232, 0.6553, 0.6207, 0.6952, 0.6261, 0.6949, 0.6288, 0.6549, 0.6288, 0.6549, 0.6261, 0.6949, 0.6316, 0.6946, 0.6343, 0.6546, 0.6152, 0.6956, 0.6127, 0.7355, 0.6181, 0.7352, 0.6207, 0.6952, 0.6207, 0.6952, 0.6181, 0.7352, 0.6235, 0.7349, 0.6261, 0.6949, 0.6261, 0.6949, 0.6235, 0.7349, 0.6288, 0.7345, 0.6316, 0.6946, 0.6102, 0.5759, 0.6078, 0.6158, 0.6202, 0.6157, 0.6227, 0.5757, 0.6078, 0.6158, 0.6055, 0.6558, 0.6177, 0.6556, 0.6202, 0.6157, 0.6055, 0.6558, 0.6031, 0.6957, 0.6152, 0.6956, 0.6177, 0.6556, 0.5725, 0.5763, 0.5707, 0.6162, 0.583, 0.6161, 0.5851, 0.5761, 0.5851, 0.5761, 0.583, 0.6161, 0.5954, 0.6159, 0.5976, 0.576, 0.5976, 0.576, 0.5954, 0.6159, 0.6078, 0.6158, 0.6102, 0.5759, 0.5707, 0.6162, 0.5688, 0.6562, 0.581, 0.656, 0.583, 0.6161, 0.583, 0.6161, 0.581, 0.656, 0.5932, 0.6559, 0.5954, 0.6159, 0.5954, 0.6159, 0.5932, 0.6559, 0.6055, 0.6558, 0.6078, 0.6158, 0.5688, 0.6562, 0.5669, 0.6961, 0.579, 0.696, 0.581, 0.656, 0.581, 0.656, 0.579, 0.696, 0.5911, 0.6958, 0.5932, 0.6559, 0.5932, 0.6559, 0.5911, 0.6958, 0.6031, 0.6957, 0.6055, 0.6558, 0.5669, 0.6961, 0.565, 0.736, 0.5769, 0.7359, 0.579, 0.696, 0.579, 0.696, 0.5769, 0.7359, 0.5889, 0.7358, 0.5911, 0.6958, 0.5911, 0.6958, 0.5889, 0.7358, 0.6008, 0.7357, 0.6031, 0.6957, 0.5553, 0.5762, 0.5536, 0.6161, 0.5707, 0.6162, 0.5725, 0.5763, 0.5536, 0.6161, 0.552, 0.6561, 0.5688, 0.6562, 0.5707, 0.6162, 0.552, 0.6561, 0.5503, 0.696, 0.5669, 0.6961, 0.5688, 0.6562, 0.5036, 0.5759, 0.5026, 0.6158, 0.5196, 0.6159, 0.5208, 0.576, 0.5208, 0.576, 0.5196, 0.6159, 0.5366, 0.616, 0.538, 0.5761, 0.538, 0.5761, 0.5366, 0.616, 0.5536, 0.6161, 0.5553, 0.5762, 0.5026, 0.6158, 0.5016, 0.6558, 0.5184, 0.6559, 0.5196, 0.6159, 0.5196, 0.6159, 0.5184, 0.6559, 0.5352, 0.656, 0.5366, 0.616, 0.5366, 0.616, 0.5352, 0.656, 0.552, 0.6561, 0.5536, 0.6161, 0.5016, 0.6558, 0.5006, 0.6957, 0.5171, 0.6958, 0.5184, 0.6559, 0.5184, 0.6559, 0.5171, 0.6958, 0.5337, 0.6959, 0.5352, 0.656, 0.5352, 0.656, 0.5337, 0.6959, 0.5503, 0.696, 0.552, 0.6561, 0.5006, 0.6957, 0.4996, 0.7356, 0.5159, 0.7357, 0.5171, 0.6958, 0.5171, 0.6958, 0.5159, 0.7357, 0.5323, 0.7358, 0.5337, 0.6959, 0.5337, 0.6959, 0.5323, 0.7358, 0.5487, 0.7359, 0.5503, 0.696, 0.4846, 0.5755, 0.4838, 0.6155, 0.5026, 0.6158, 0.5036, 0.5759, 0.4838, 0.6155, 0.4831, 0.6554, 0.5016, 0.6558, 0.5026, 0.6158, 0.4831, 0.6554, 0.4823, 0.6954, 0.5006, 0.6957, 0.5016, 0.6558, 0.4277, 0.5745, 0.4277, 0.6145, 0.4464, 0.6148, 0.4467, 0.5749, 0.4467, 0.5749, 0.4464, 0.6148, 0.4651, 0.6152, 0.4656, 0.5752, 0.4656, 0.5752, 0.4651, 0.6152, 0.4838, 0.6155, 0.4846, 0.5755, 0.4277, 0.6145, 0.4276, 0.6545, 0.4461, 0.6548, 0.4464, 0.6148, 0.4464, 0.6148, 0.4461, 0.6548, 0.4646, 0.6551, 0.4651, 0.6152, 0.4651, 0.6152, 0.4646, 0.6551, 0.4831, 0.6554, 0.4838, 0.6155, 0.4276, 0.6545, 0.4276, 0.6944, 0.4458, 0.6947, 0.4461, 0.6548, 0.4461, 0.6548, 0.4458, 0.6947, 0.4641, 0.6951, 0.4646, 0.6551, 0.4646, 0.6551, 0.4641, 0.6951, 0.4823, 0.6954, 0.4831, 0.6554, 0.4276, 0.6944, 0.4276, 0.7344, 0.4456, 0.7347, 0.4458, 0.6947, 0.4458, 0.6947, 0.4456, 0.7347, 0.4636, 0.735, 0.4641, 0.6951, 0.4641, 0.6951, 0.4636, 0.735, 0.4816, 0.7353, 0.4823, 0.6954, 0.4103, 0.574, 0.4105, 0.614, 0.4277, 0.6145, 0.4277, 0.5745, 0.4105, 0.614, 0.4107, 0.654, 0.4276, 0.6545, 0.4277, 0.6145, 0.4107, 0.654, 0.4109, 0.694, 0.4276, 0.6944, 0.4276, 0.6545, 0.3581, 0.5725, 0.359, 0.6125, 0.3761, 0.613, 0.3755, 0.573, 0.3755, 0.573, 0.3761, 0.613, 0.3933, 0.6135, 0.3929, 0.5735, 0.3929, 0.5735, 0.3933, 0.6135, 0.4105, 0.614, 0.4103, 0.574, 0.359, 0.6125, 0.3598, 0.6525, 0.3768, 0.653, 0.3761, 0.613, 0.3761, 0.613, 0.3768, 0.653, 0.3937, 0.6535, 0.3933, 0.6135, 0.3933, 0.6135, 0.3937, 0.6535, 0.4107, 0.654, 0.4105, 0.614, 0.3598, 0.6525, 0.3607, 0.6925, 0.3774, 0.693, 0.3768, 0.653, 0.3768, 0.653, 0.3774, 0.693, 0.3941, 0.6935, 0.3937, 0.6535, 0.3937, 0.6535, 0.3941, 0.6935, 0.4109, 0.694, 0.4107, 0.654, 0.3607, 0.6925, 0.3615, 0.7325, 0.378, 0.733, 0.3774, 0.693, 0.3774, 0.693, 0.378, 0.733, 0.3945, 0.7335, 0.3941, 0.6935, 0.3941, 0.6935, 0.3945, 0.7335, 0.4111, 0.7339, 0.4109, 0.694, 0.3453, 0.572, 0.3463, 0.612, 0.359, 0.6125, 0.3581, 0.5725, 0.3463, 0.612, 0.3473, 0.652, 0.3598, 0.6525, 0.359, 0.6125, 0.3473, 0.652, 0.3483, 0.692, 0.3607, 0.6925, 0.3598, 0.6525, 0.3068, 0.5702, 0.3083, 0.6102, 0.321, 0.6108, 0.3196, 0.5708, 0.3196, 0.5708, 0.321, 0.6108, 0.3336, 0.6114, 0.3324, 0.5714, 0.3324, 0.5714, 0.3336, 0.6114, 0.3463, 0.612, 0.3453, 0.572, 0.3083, 0.6102, 0.3098, 0.6503, 0.3223, 0.6508, 0.321, 0.6108, 0.321, 0.6108, 0.3223, 0.6508, 0.3348, 0.6514, 0.3336, 0.6114, 0.3336, 0.6114, 0.3348, 0.6514, 0.3473, 0.652, 0.3463, 0.612, 0.3098, 0.6503, 0.3113, 0.6903, 0.3236, 0.6908, 0.3223, 0.6508, 0.3223, 0.6508, 0.3236, 0.6908, 0.336, 0.6914, 0.3348, 0.6514, 0.3348, 0.6514, 0.336, 0.6914, 0.3483, 0.692, 0.3473, 0.652, 0.3113, 0.6903, 0.3128, 0.7303, 0.325, 0.7309, 0.3236, 0.6908, 0.3236, 0.6908, 0.325, 0.7309, 0.3372, 0.7314, 0.336, 0.6914, 0.336, 0.6914, 0.3372, 0.7314, 0.3493, 0.732, 0.3483, 0.692, 0.3008, 0.5697, 0.3023, 0.6097, 0.3083, 0.6102, 0.3068, 0.5702, 0.3023, 0.6097, 0.3039, 0.6497, 0.3098, 0.6503, 0.3083, 0.6102, 0.3039, 0.6497, 0.3055, 0.6898, 0.3113, 0.6903, 0.3098, 0.6503, 0.2826, 0.568, 0.2844, 0.608, 0.2904, 0.6086, 0.2887, 0.5685, 0.2887, 0.5685, 0.2904, 0.6086, 0.2964, 0.6091, 0.2947, 0.5691, 0.2947, 0.5691, 0.2964, 0.6091, 0.3023, 0.6097, 0.3008, 0.5697, 0.2844, 0.608, 0.2863, 0.6481, 0.2921, 0.6486, 0.2904, 0.6086, 0.2904, 0.6086, 0.2921, 0.6486, 0.298, 0.6492, 0.2964, 0.6091, 0.2964, 0.6091, 0.298, 0.6492, 0.3039, 0.6497, 0.3023, 0.6097, 0.2863, 0.6481, 0.2881, 0.6881, 0.2939, 0.6887, 0.2921, 0.6486, 0.2921, 0.6486, 0.2939, 0.6887, 0.2997, 0.6892, 0.298, 0.6492, 0.298, 0.6492, 0.2997, 0.6892, 0.3055, 0.6898, 0.3039, 0.6497, 0.2881, 0.6881, 0.2899, 0.7282, 0.2956, 0.7287, 0.2939, 0.6887, 0.2939, 0.6887, 0.2956, 0.7287, 0.3013, 0.7292, 0.2997, 0.6892, 0.2997, 0.6892, 0.3013, 0.7292, 0.3071, 0.7298, 0.3055, 0.6898, 0.2844, 0.5675, 0.2862, 0.6076, 0.2844, 0.608, 0.2826, 0.568, 0.2862, 0.6076, 0.288, 0.6477, 0.2863, 0.6481, 0.2844, 0.608, 0.288, 0.6477, 0.2898, 0.6877, 0.2881, 0.6881, 0.2863, 0.6481, 0.2898, 0.5662, 0.2915, 0.6063, 0.2898, 0.6067, 0.288, 0.5667, 0.288, 0.5667, 0.2898, 0.6067, 0.288, 0.6072, 0.2862, 0.5671, 0.2862, 0.5671, 0.288, 0.6072, 0.2862, 0.6076, 0.2844, 0.5675, 0.2915, 0.6063, 0.2933, 0.6464, 0.2915, 0.6468, 0.2898, 0.6067, 0.2898, 0.6067, 0.2915, 0.6468, 0.2898, 0.6472, 0.288, 0.6072, 0.288, 0.6072, 0.2898, 0.6472, 0.288, 0.6477, 0.2862, 0.6076, 0.2933, 0.6464, 0.295, 0.6864, 0.2932, 0.6869, 0.2915, 0.6468, 0.2915, 0.6468, 0.2932, 0.6869, 0.2915, 0.6873, 0.2898, 0.6472, 0.2898, 0.6472, 0.2915, 0.6873, 0.2898, 0.6877, 0.288, 0.6477, 0.295, 0.6864, 0.2967, 0.7265, 0.295, 0.7269, 0.2932, 0.6869, 0.2932, 0.6869, 0.295, 0.7269, 0.2933, 0.7273, 0.2915, 0.6873, 0.2915, 0.6873, 0.2933, 0.7273, 0.2916, 0.7278, 0.2898, 0.6877, 0.2991, 0.566, 0.3007, 0.606, 0.2915, 0.6063, 0.2898, 0.5662, 0.3007, 0.606, 0.3023, 0.6461, 0.2933, 0.6464, 0.2915, 0.6063, 0.3023, 0.6461, 0.3039, 0.6862, 0.295, 0.6864, 0.2933, 0.6464, 0.3271, 0.5652, 0.3283, 0.6053, 0.3191, 0.6055, 0.3178, 0.5655, 0.3178, 0.5655, 0.3191, 0.6055, 0.3099, 0.6058, 0.3084, 0.5657, 0.3084, 0.5657, 0.3099, 0.6058, 0.3007, 0.606, 0.2991, 0.566, 0.3283, 0.6053, 0.3296, 0.6454, 0.3205, 0.6456, 0.3191, 0.6055, 0.3191, 0.6055, 0.3205, 0.6456, 0.3114, 0.6459, 0.3099, 0.6058, 0.3099, 0.6058, 0.3114, 0.6459, 0.3023, 0.6461, 0.3007, 0.606, 0.3296, 0.6454, 0.3308, 0.6855, 0.3219, 0.6857, 0.3205, 0.6456, 0.3205, 0.6456, 0.3219, 0.6857, 0.3129, 0.6859, 0.3114, 0.6459, 0.3114, 0.6459, 0.3129, 0.6859, 0.3039, 0.6862, 0.3023, 0.6461, 0.3308, 0.6855, 0.3321, 0.7255, 0.3232, 0.7258, 0.3219, 0.6857, 0.3219, 0.6857, 0.3232, 0.7258, 0.3144, 0.726, 0.3129, 0.6859, 0.3129, 0.6859, 0.3144, 0.726, 0.3055, 0.7263, 0.3039, 0.6862])
me_sphere.materials.append(mat_bottom)
me_sphere.materials.append(mat_top)
me_sphere.use_remesh_preserve_volume = False
me_sphere.use_remesh_preserve_attributes = False
me_sphere.use_mirror_vertex_groups = False
me_sphere.update()

# ---- objects
ob_inside = bpy.data.objects.new('Inside', me_sphere_001)
ob_aubergine = bpy.data.objects.new('Aubergine', me_sphere)

# ---- transforms, parenting, visibility, modifiers, constraints
ob_inside.location = (0.0, 0.0, 0.0)
ob_inside.scale = (0.9584, 0.9584, 0.9584)
ob_inside.lineart.crease_threshold = 0.0
_vg = ob_inside.vertex_groups.new(name='Top')
_vg = ob_inside.vertex_groups.new(name='Bottom')
_vg = ob_inside.vertex_groups.new(name='Inside')
_vg = ob_inside.vertex_groups.new(name='Outside')
ob_aubergine.location = (0.0, 0.0, 0.0)
ob_aubergine.lineart.crease_threshold = 0.0
_vg = ob_aubergine.vertex_groups.new(name='Top')
_vg = ob_aubergine.vertex_groups.new(name='Bottom')
_vg = ob_aubergine.vertex_groups.new(name='Inside')
_vg = ob_aubergine.vertex_groups.new(name='Outside')

# ---- collection membership
col_collection_1.objects.link(ob_inside)
col_collection_1.objects.link(ob_aubergine)

# ---- scene / render settings (as saved in the file)
scene.frame_start = 1; scene.frame_end = 250; scene.frame_set(1)
scene.render.engine = 'BLENDER_EEVEE_NEXT'
scene.render.resolution_percentage = 50
scene.render.dither_intensity = 0.0
scene.cycles.use_denoising = False
scene.cycles.samples = 128
scene.cycles.sampling_pattern = 'TABULATED_SOBOL'
scene.cycles.light_sampling_threshold = 0.0
scene.cycles.use_adaptive_sampling = False
scene.cycles.use_light_tree = False
scene.cycles.blur_glossy = 0.0
scene.cycles.sample_clamp_indirect = 0.0
scene.view_settings.view_transform = 'Standard'
bpy.context.view_layer.update()

# ---- added for rendering (the .blend has no active camera and no usable light): camera, sun
cam_auto = bpy.data.cameras.new('AutoCamera')
cam_auto.lens = 50.0
cam_auto.sensor_width = 36.0
cam_auto.clip_end = 1000.0
ob_auto_camera = bpy.data.objects.new('AutoCamera', cam_auto)
scene.collection.objects.link(ob_auto_camera)
ob_auto_camera.location = (1.99661, -2.39593, 1.60332)
ob_auto_camera.rotation_euler = (1.09748, -7.21219e-08, 0.694738)
scene.camera = ob_auto_camera
light_auto_sun = bpy.data.lights.new('AutoSun', 'SUN')
light_auto_sun.energy = 3.0
light_auto_sun.angle = 0.0523599
ob_auto_sun = bpy.data.objects.new('AutoSun', light_auto_sun)
scene.collection.objects.link(ob_auto_sun)
ob_auto_sun.rotation_euler = (0.872665, 0.174533, 0.523599)
bpy.context.view_layer.update()
